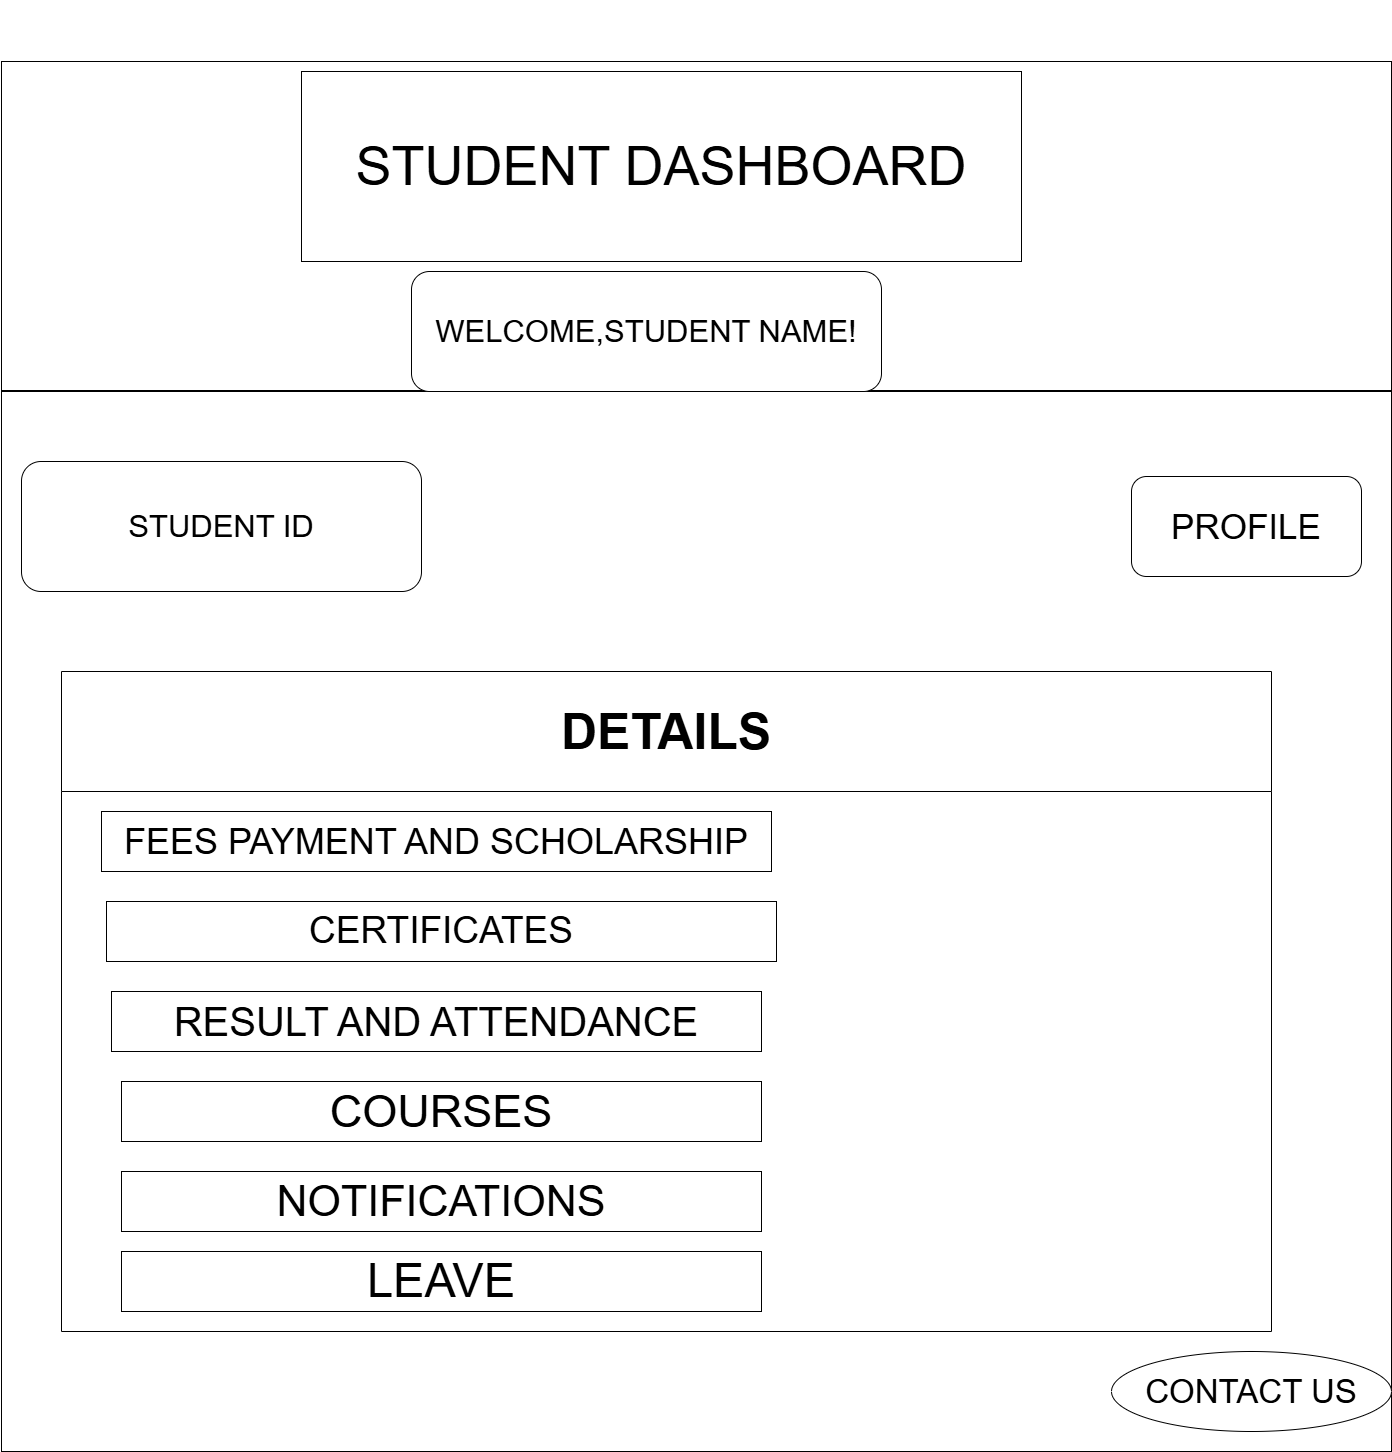

The diagram above was exported from draw.io. Its source (the exported page's mxGraphModel, read from the mxfile embedded in the PNG):
<mxGraphModel dx="2867" dy="1550" grid="1" gridSize="10" guides="1" tooltips="1" connect="1" arrows="1" fold="1" page="1" pageScale="1" pageWidth="850" pageHeight="1100" math="0" shadow="0">
  <root>
    <mxCell id="UqTAGnIbp6zNlHcamE1I-0" />
    <mxCell id="UqTAGnIbp6zNlHcamE1I-1" parent="UqTAGnIbp6zNlHcamE1I-0" />
    <mxCell id="H_t8pF4QJEpGBAyJDIEc-0" parent="UqTAGnIbp6zNlHcamE1I-1" style="whiteSpace=wrap;html=1;aspect=fixed;fontSize=23;" value="" vertex="1">
      <mxGeometry height="1390" width="1390" x="110" y="390" as="geometry" />
    </mxCell>
    <mxCell id="H_t8pF4QJEpGBAyJDIEc-2" parent="UqTAGnIbp6zNlHcamE1I-1" style="line;strokeWidth=2;html=1;" value="" vertex="1">
      <mxGeometry height="780" width="1390" x="110" y="330" as="geometry" />
    </mxCell>
    <mxCell id="H_t8pF4QJEpGBAyJDIEc-3" parent="UqTAGnIbp6zNlHcamE1I-1" style="rounded=0;whiteSpace=wrap;html=1;fontSize=54;" value="STUDENT DASHBOARD" vertex="1">
      <mxGeometry height="190" width="720" x="410" y="400" as="geometry" />
    </mxCell>
    <mxCell id="H_t8pF4QJEpGBAyJDIEc-4" parent="UqTAGnIbp6zNlHcamE1I-1" style="rounded=1;whiteSpace=wrap;html=1;fontSize=31;" value="WELCOME,STUDENT NAME!" vertex="1">
      <mxGeometry height="120" width="470" x="520" y="600" as="geometry" />
    </mxCell>
    <mxCell id="H_t8pF4QJEpGBAyJDIEc-5" parent="UqTAGnIbp6zNlHcamE1I-1" style="rounded=1;whiteSpace=wrap;html=1;fontSize=31;" value="STUDENT ID" vertex="1">
      <mxGeometry height="130" width="400" x="130" y="790" as="geometry" />
    </mxCell>
    <mxCell id="H_t8pF4QJEpGBAyJDIEc-6" parent="UqTAGnIbp6zNlHcamE1I-1" style="rounded=1;whiteSpace=wrap;html=1;fontSize=35;" value="PROFILE" vertex="1">
      <mxGeometry height="100" width="230" x="1240" y="805" as="geometry" />
    </mxCell>
    <mxCell id="H_t8pF4QJEpGBAyJDIEc-7" parent="UqTAGnIbp6zNlHcamE1I-1" style="swimlane;whiteSpace=wrap;html=1;startSize=120;fontSize=50;" value="DETAILS" vertex="1">
      <mxGeometry height="660" width="1210" x="170" y="1000" as="geometry" />
    </mxCell>
    <mxCell id="H_t8pF4QJEpGBAyJDIEc-14" parent="H_t8pF4QJEpGBAyJDIEc-7" style="rounded=0;whiteSpace=wrap;html=1;fontSize=37;" value="CERTIFICATES" vertex="1">
      <mxGeometry height="60" width="670" x="45" y="230" as="geometry" />
    </mxCell>
    <mxCell id="H_t8pF4QJEpGBAyJDIEc-12" parent="UqTAGnIbp6zNlHcamE1I-1" style="ellipse;whiteSpace=wrap;html=1;fontSize=33;" value="CONTACT US" vertex="1">
      <mxGeometry height="80" width="280" x="1220" y="1680" as="geometry" />
    </mxCell>
    <mxCell id="H_t8pF4QJEpGBAyJDIEc-13" parent="UqTAGnIbp6zNlHcamE1I-1" style="rounded=0;whiteSpace=wrap;html=1;fontSize=36;" value="FEES PAYMENT AND SCHOLARSHIP" vertex="1">
      <mxGeometry height="60" width="670" x="210" y="1140" as="geometry" />
    </mxCell>
    <mxCell id="H_t8pF4QJEpGBAyJDIEc-15" parent="UqTAGnIbp6zNlHcamE1I-1" style="rounded=0;whiteSpace=wrap;html=1;fontSize=40;" value="RESULT AND ATTENDANCE" vertex="1">
      <mxGeometry height="60" width="650" x="220" y="1320" as="geometry" />
    </mxCell>
    <mxCell id="H_t8pF4QJEpGBAyJDIEc-16" parent="UqTAGnIbp6zNlHcamE1I-1" style="rounded=0;whiteSpace=wrap;html=1;fontSize=45;" value="COURSES" vertex="1">
      <mxGeometry height="60" width="640" x="230" y="1410" as="geometry" />
    </mxCell>
    <mxCell id="H_t8pF4QJEpGBAyJDIEc-17" parent="UqTAGnIbp6zNlHcamE1I-1" style="rounded=0;whiteSpace=wrap;html=1;fontSize=43;" value="NOTIFICATIONS" vertex="1">
      <mxGeometry height="60" width="640" x="230" y="1500" as="geometry" />
    </mxCell>
    <mxCell id="H_t8pF4QJEpGBAyJDIEc-18" parent="UqTAGnIbp6zNlHcamE1I-1" style="rounded=0;whiteSpace=wrap;html=1;fontSize=47;" value="LEAVE" vertex="1">
      <mxGeometry height="60" width="640" x="230" y="1580" as="geometry" />
    </mxCell>
  </root>
</mxGraphModel>